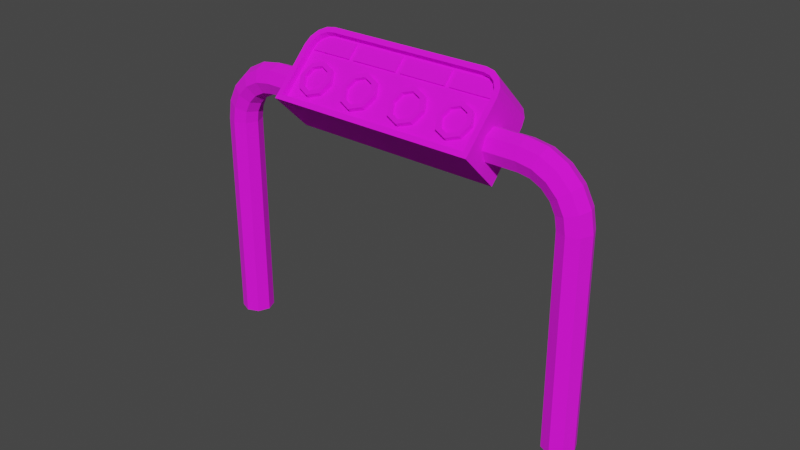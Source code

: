 # Source: lowpolytest.blend  (saved by Blender 3.4.6; exported with 4.5.12 LTS)
import bpy
from mathutils import Matrix  # noqa: F401  (used for matrix-valued properties, if any)

bpy.ops.wm.read_factory_settings(use_empty=True)
scene = bpy.context.scene
scene.name = 'Scene'

# ---- collections
col_collection = bpy.data.collections.new('Collection'); scene.collection.children.link(col_collection)

# ---- images (referenced by path relative to the original .blend; pixels are not part of the script)
import os
ASSET_DIR = os.environ.get("B2B_ASSET_DIR", "")  # directory of the original .blend (textures are referenced by path, not embedded)
HERE = os.path.dirname(os.path.abspath(__file__))  # packed textures are extracted next to this script under _unpacked/

def load_image(name, relpath, width, height, colorspace="sRGB"):
    """Load a texture the original file referenced (path relative to the .blend, or extracted next to this script)."""
    p = next((c for c in (os.path.join(HERE, relpath), os.path.join(ASSET_DIR, relpath)) if relpath and os.path.exists(c)), "")
    if p:
        img = bpy.data.images.load(p, check_existing=True)
        img.name = name
    else:  # same state as the original file: an image datablock whose file is absent (Cycles renders it pink)
        img = bpy.data.images.new(name, width, height)
        img.source = "FILE"
        img.filepath = "//" + (relpath or name)
    img.colorspace_settings.name = colorspace
    return img
img_menutextur_png = load_image('menuTextur.png', 'menuTextur.png', 1024, 1024, 'sRGB')

# ---- materials (node trees are filled in below, after node groups)
mat_buttonmenu = bpy.data.materials.new('ButtonMenu')
mat_buttonmenu.use_transparent_shadow = False

# ---- material node trees
mat_buttonmenu.use_nodes = True; mat_buttonmenu.node_tree.nodes.clear()
_N = mat_buttonmenu.node_tree.nodes; _L = mat_buttonmenu.node_tree.links
n0 = _N.new('ShaderNodeBsdfPrincipled'); n0.name = 'Principled BSDF'; n0.location = (10, 300)
n0.distribution = 'GGX'
n0.subsurface_method = 'RANDOM_WALK_SKIN'
n0.inputs[2].default_value = 1.0
n0.inputs[3].default_value = 1.45
n0.inputs[27].default_value = (0.0, 0.0, 0.0, 1.0)
n0.inputs[28].default_value = 1.0
n1 = _N.new('ShaderNodeOutputMaterial'); n1.name = 'Material Output'; n1.location = (300, 300)
n2 = _N.new('ShaderNodeTexImage'); n2.name = 'Image Texture'; n2.location = (-280, 271)
n2.image = img_menutextur_png
_L.new(n0.outputs[0], n1.inputs[0])
_L.new(n2.outputs[0], n0.inputs[0])
n1.is_active_output = True

# ---- world
world_world = bpy.data.worlds.new('World'); scene.world = world_world
world_world.use_nodes = True; world_world.node_tree.nodes.clear()
_N = world_world.node_tree.nodes; _L = world_world.node_tree.links
n0 = _N.new('ShaderNodeOutputWorld'); n0.name = 'World Output'; n0.location = (300, 300)
n1 = _N.new('ShaderNodeBackground'); n1.name = 'Background'; n1.location = (10, 300)
n1.inputs[0].default_value = (0.05088, 0.05088, 0.05088, 1.0)
_L.new(n1.outputs[0], n0.inputs[0])
n0.is_active_output = True
world_world.color = (0.05088, 0.05088, 0.05088)
world_world.use_sun_shadow = False
world_world.sun_shadow_jitter_overblur = 0.0

# ---- meshes
me_plane = bpy.data.meshes.new('Plane')
me_plane.from_pydata([(-0.9375, -0.2428, -0.2206), (-0.9872, 0.2572, -0.2703), (-0.9375, -0.2428, 0.2297), (-0.9872, 0.2572, 0.2297), (-0.4872, -0.2428, -0.2206), (0.01282, -0.2428, -0.2703), (0.01282, 0.2572, -0.2703), (-0.4872, 0.2572, -0.2703), (0.5128, 0.2572, -0.2703), (0.5128, -0.2428, -0.2703), (0.9631, -0.2428, 0.2297), (1.013, 0.2572, 0.2297), (1.013, 0.2572, -0.2703), (0.9631, -0.2428, -0.2206), (0.01282, 0.2572, 0.4797), (-0.4872, 0.2572, 0.4797), (0.01282, -0.2428, 0.43), (-0.4872, -0.2428, 0.43), (0.5128, -0.2428, 0.43), (0.5128, 0.2572, 0.4797), (-0.9872, 0.2572, 0.2651), (-0.7725, 0.2572, 0.4797), (-0.9708, 0.2572, 0.3472), (-0.9243, 0.2572, 0.4169), (-0.8547, 0.2572, 0.4634), (-0.7676, -0.2428, 0.43), (-0.9375, -0.2428, 0.2602), (-0.8353, -0.2428, 0.4166), (-0.8885, -0.2428, 0.381), (-0.924, -0.2428, 0.3278), (0.9631, -0.2428, 0.2602), (0.7932, -0.2428, 0.43), (0.9497, -0.2428, 0.3278), (0.9141, -0.2428, 0.381), (0.8609, -0.2428, 0.4166), (0.7981, 0.2572, 0.4797), (1.013, 0.2572, 0.2651), (0.8803, 0.2572, 0.4634), (0.9499, 0.2572, 0.4169), (0.9965, 0.2572, 0.3472), (-0.4872, -0.2428, -0.2703), (-0.9872, -0.2428, -0.2703), (-0.9872, -0.2428, 0.2297), (0.01282, -0.2428, -0.2206), (0.5128, -0.2428, -0.2206), (1.013, -0.2428, 0.2297), (1.013, -0.2428, -0.2703), (-0.4872, -0.2428, 0.4797), (0.01282, -0.2428, 0.4797), (0.5128, -0.2428, 0.4797), (-0.9872, -0.2428, 0.2651), (-0.9708, -0.2428, 0.3472), (-0.9243, -0.2428, 0.4169), (-0.8547, -0.2428, 0.4634), (-0.7725, -0.2428, 0.4797), (0.9965, -0.2428, 0.3472), (1.013, -0.2428, 0.2651), (0.9499, -0.2428, 0.4169), (0.8803, -0.2428, 0.4634), (0.7981, -0.2428, 0.4797), (-0.4872, -0.1746, 0.2297), (0.01282, -0.1746, 0.2297), (0.01282, -0.1746, -0.2206), (-0.9375, -0.1746, 0.2297), (-0.4872, -0.1746, -0.2206), (0.5128, -0.1746, 0.2297), (0.5128, -0.1746, -0.2206), (0.9631, -0.1746, 0.2297), (0.5128, -0.1746, 0.43), (0.01282, -0.1746, 0.43), (-0.4872, -0.1746, 0.43), (-0.9375, -0.1746, -0.2206), (0.9631, -0.1746, -0.2206), (-0.9375, -0.1746, 0.2602), (-0.924, -0.1746, 0.3278), (-0.8885, -0.1746, 0.381), (-0.8353, -0.1746, 0.4166), (-0.7676, -0.1746, 0.43), (0.9497, -0.1746, 0.3278), (0.9631, -0.1746, 0.2602), (0.9141, -0.1746, 0.381), (0.8609, -0.1746, 0.4166), (0.7932, -0.1746, 0.43), (-0.597, -0.1746, 0.1199), (-0.8276, -0.1746, 0.1199), (-0.597, -0.1746, -0.1107), (-0.8276, -0.1746, -0.1107), (-0.7123, -0.1746, 0.1677), (-0.5493, -0.1746, 0.00459), (-0.7123, -0.1746, -0.1585), (-0.8754, -0.1746, 0.00459), (-0.7123, -0.1746, 0.00459), (-0.7123, -0.2246, 0.1244), (-0.6276, -0.2246, 0.08928), (-0.5926, -0.2246, 0.00459), (-0.7123, -0.2246, -0.1152), (-0.797, -0.2246, -0.0801), (-0.8321, -0.2246, 0.00459), (-0.797, -0.2246, 0.08928), (-0.6276, -0.2246, -0.0801), (-0.4872, 0.2572, -0.2703), (-0.7123, -0.2246, 0.1677), (-0.597, -0.2246, 0.1199), (-0.5493, -0.2246, 0.00459), (-0.7123, -0.2246, -0.1585), (-0.8276, -0.2246, -0.1107), (-0.8754, -0.2246, 0.00459), (-0.8276, -0.2246, 0.1199), (-0.597, -0.2246, -0.1107), (-0.359, -0.1746, 0.1264), (-0.1154, -0.1746, 0.1264), (-0.1154, -0.1746, -0.1172), (-0.359, -0.1746, -0.1172), (-0.2372, -0.1746, 0.1768), (-0.06498, -0.1746, 0.00459), (-0.4094, -0.1746, 0.00459), (-0.2372, -0.1746, -0.1676), (-0.2372, -0.1746, 0.00459), (-0.2372, -0.1746, 0.1768), (-0.1154, -0.1746, 0.1264), (-0.06498, -0.1746, 0.00459), (-0.1154, -0.1746, -0.1172), (-0.4094, -0.1746, 0.00459), (-0.359, -0.1746, 0.1264), (-0.2372, -0.1746, -0.1676), (-0.359, -0.1746, -0.1172), (-0.2372, -0.2246, 0.1335), (-0.146, -0.2246, 0.09574), (-0.1083, -0.2246, 0.00459), (-0.146, -0.2246, -0.08656), (-0.3661, -0.2246, 0.00459), (-0.3283, -0.2246, 0.09574), (-0.2372, -0.2246, -0.1243), (-0.3283, -0.2246, -0.08656), (0.01282, 0.2572, -0.2703), (-0.2372, -0.2246, 0.1768), (-0.1154, -0.2246, 0.1264), (-0.06498, -0.2246, 0.00459), (-0.1154, -0.2246, -0.1172), (-0.4094, -0.2246, 0.00459), (-0.359, -0.2246, 0.1264), (-0.2372, -0.2246, -0.1676), (-0.359, -0.2246, -0.1172), (0.141, -0.1746, 0.1264), (0.141, -0.1746, -0.1172), (0.3846, -0.1746, 0.1264), (0.3846, -0.1746, -0.1172), (0.09061, -0.1746, 0.00459), (0.435, -0.1746, 0.00459), (0.2628, -0.1746, 0.1768), (0.2628, -0.1746, -0.1676), (0.2628, -0.1746, 0.00459), (0.1339, -0.2246, 0.00459), (0.1717, -0.2246, -0.08656), (0.3917, -0.2246, 0.00459), (0.354, -0.2246, -0.08656), (0.2628, -0.2246, 0.1335), (0.1717, -0.2246, 0.09574), (0.2628, -0.2246, -0.1243), (0.354, -0.2246, 0.09574), (-0.9872, 0.2572, 0.2297), (0.09061, -0.2246, 0.00459), (0.141, -0.2246, -0.1172), (0.435, -0.2246, 0.00459), (0.3846, -0.2246, -0.1172), (0.2628, -0.2246, 0.1768), (0.141, -0.2246, 0.1264), (0.2628, -0.2246, -0.1676), (0.3846, -0.2246, 0.1264), (0.6227, -0.1746, 0.1199), (0.6227, -0.1746, -0.1107), (0.8533, -0.1746, 0.1199), (0.8533, -0.1746, -0.1107), (0.5749, -0.1746, 0.00459), (0.738, -0.1746, 0.1677), (0.901, -0.1746, 0.00459), (0.738, -0.1746, -0.1585), (0.738, -0.1746, 0.00459), (0.6182, -0.2246, 0.00459), (0.6533, -0.2246, -0.0801), (0.738, -0.2246, 0.1244), (0.6533, -0.2246, 0.08928), (0.8577, -0.2246, 0.00459), (0.8227, -0.2246, -0.0801), (0.738, -0.2246, -0.1152), (0.8227, -0.2246, 0.08928), (-0.9872, 0.2572, -0.2703), (0.5749, -0.2246, 0.00459), (0.6227, -0.2246, -0.1107), (0.738, -0.2246, 0.1677), (0.6227, -0.2246, 0.1199), (0.901, -0.2246, 0.00459), (0.8533, -0.2246, -0.1107), (0.738, -0.2246, -0.1585), (0.8533, -0.2246, 0.1199), (-0.7123, -0.1846, 0.00459), (-0.8321, -0.1846, 0.00459), (-0.5926, -0.1846, 0.00459), (-0.7123, -0.1846, -0.1152), (-0.7123, -0.1846, 0.1244), (-0.6276, -0.1846, 0.08928), (-0.797, -0.1846, -0.0801), (-0.797, -0.1846, 0.08928), (-0.6276, -0.1846, -0.0801), (-0.2372, -0.1846, 0.00459), (-0.2372, -0.1846, 0.1335), (-0.2372, -0.1846, -0.1243), (-0.3661, -0.1846, 0.00459), (-0.1083, -0.1846, 0.00459), (-0.146, -0.1846, 0.09574), (-0.146, -0.1846, -0.08656), (-0.3283, -0.1846, 0.09574), (-0.3283, -0.1846, -0.08656), (0.2628, -0.1846, 0.00459), (0.3917, -0.1846, 0.00459), (0.1339, -0.1846, 0.00459), (0.2628, -0.1846, 0.1335), (0.2628, -0.1846, -0.1243), (0.1717, -0.1846, -0.08656), (0.354, -0.1846, -0.08656), (0.1717, -0.1846, 0.09574), (0.354, -0.1846, 0.09574), (0.738, -0.1846, 0.00459), (0.8577, -0.1846, 0.00459), (0.6182, -0.1846, 0.00459), (0.738, -0.1846, 0.1244), (0.738, -0.1846, -0.1152), (0.6533, -0.1846, -0.0801), (0.6533, -0.1846, 0.08928), (0.8227, -0.1846, -0.0801), (0.8227, -0.1846, 0.08928), (0.5128, 0.2572, -0.2703), (1.013, 0.2572, 0.2297), (1.013, 0.2572, -0.2703), (0.01282, 0.2572, 0.4797), (-0.4872, 0.2572, 0.4797), (0.5128, 0.2572, 0.4797), (-0.9708, 0.2572, 0.3472), (-0.9872, 0.2572, 0.2651), (-0.9243, 0.2572, 0.4169), (-0.8547, 0.2572, 0.4634), (-0.7725, 0.2572, 0.4797), (1.013, 0.2572, 0.2651), (0.9965, 0.2572, 0.3472), (0.9499, 0.2572, 0.4169), (0.8803, 0.2572, 0.4634), (0.7981, 0.2572, 0.4797), (0.03975, -0.1746, 0.2567), (0.4859, -0.1746, 0.2567), (0.4859, -0.1746, 0.4031), (0.03975, -0.1746, 0.4031), (-0.9106, -0.1746, 0.2567), (-0.5141, -0.1746, 0.2567), (-0.5141, -0.1746, 0.4031), (-0.765, -0.1746, 0.4031), (-0.8248, -0.1746, 0.3912), (-0.8691, -0.1746, 0.3616), (-0.8987, -0.1746, 0.3173), (-0.9106, -0.1746, 0.2575), (0.5398, -0.1746, 0.2567), (0.9362, -0.1746, 0.2567), (0.9362, -0.1746, 0.2575), (0.9243, -0.1746, 0.3173), (0.8947, -0.1746, 0.3616), (0.8504, -0.1746, 0.3912), (0.7906, -0.1746, 0.4031), (0.5398, -0.1746, 0.4031), (-0.4602, -0.1746, 0.2567), (-0.01412, -0.1746, 0.2567), (-0.01412, -0.1746, 0.4031), (-0.4602, -0.1746, 0.4031), (0.4859, -0.1746, 0.2567), (0.03975, -0.1746, 0.2567), (0.03975, -0.1746, 0.4031), (0.4859, -0.1746, 0.4031), (-0.9106, -0.1746, 0.2567), (-0.5141, -0.1746, 0.2567), (-0.9106, -0.1746, 0.2575), (-0.5141, -0.1746, 0.4031), (-0.765, -0.1746, 0.4031), (-0.8248, -0.1746, 0.3912), (-0.8691, -0.1746, 0.3616), (-0.8987, -0.1746, 0.3173), (0.9362, -0.1746, 0.2567), (0.5398, -0.1746, 0.2567), (0.5398, -0.1746, 0.4031), (0.9362, -0.1746, 0.2575), (0.9243, -0.1746, 0.3173), (0.8947, -0.1746, 0.3616), (0.8504, -0.1746, 0.3912), (0.7906, -0.1746, 0.4031), (-0.4602, -0.1746, 0.2567), (-0.01412, -0.1746, 0.2567), (-0.4602, -0.1746, 0.4031), (-0.01412, -0.1746, 0.4031), (0.4859, -0.1946, 0.2567), (0.03975, -0.1946, 0.2567), (0.03975, -0.1946, 0.4031), (0.4859, -0.1946, 0.4031), (-0.9106, -0.1946, 0.2567), (-0.5141, -0.1946, 0.2567), (-0.9106, -0.1946, 0.2575), (-0.5141, -0.1946, 0.4031), (-0.765, -0.1946, 0.4031), (-0.8248, -0.1946, 0.3912), (-0.8691, -0.1946, 0.3616), (-0.8987, -0.1946, 0.3173), (0.9362, -0.1946, 0.2567), (0.5398, -0.1946, 0.2567), (0.5398, -0.1946, 0.4031), (0.9362, -0.1946, 0.2575), (0.9243, -0.1946, 0.3173), (0.8947, -0.1946, 0.3616), (0.8504, -0.1946, 0.3912), (0.7906, -0.1946, 0.4031), (-0.4602, -0.1946, 0.2567), (-0.01412, -0.1946, 0.2567), (-0.4602, -0.1946, 0.4031), (-0.01412, -0.1946, 0.4031), (-0.9872, 0.2572, 0.2297), (-0.9872, -0.2428, 0.2297), (-0.9872, 0.2572, -0.2703), (-0.9872, -0.2428, -0.2703), (-0.9872, 0.1139, 0.08643), (-0.9872, -0.09951, 0.08643), (-0.9872, 0.1139, -0.127), (-0.9872, -0.09951, -0.127), (-0.9872, 0.007181, 0.1306), (-0.9872, 0.1581, -0.02026), (-0.9872, -0.1437, -0.02026), (-0.9872, 0.007181, -0.1711), (-0.9872, 0.007181, -0.02026), (-0.9872, 0.007181, 0.1306), (-0.9872, -0.09951, 0.08643), (-0.9872, 0.1581, -0.02026), (-0.9872, 0.1139, 0.08643), (-0.9872, -0.1437, -0.02026), (-0.9872, 0.007181, -0.1711), (-0.9872, -0.09951, -0.127), (-0.9872, 0.1139, -0.127), (-1.287, 0.007181, 0.1306), (-1.287, -0.09951, 0.08643), (-1.287, 0.1581, -0.02026), (-1.287, 0.1139, 0.08643), (-1.287, -0.1437, -0.02026), (-1.287, 0.007181, -0.1711), (-1.287, -0.09951, -0.127), (-1.287, 0.1139, -0.127), (-1.628, 0.08711, 0.0507), (-1.467, 0.02805, 0.1098), (-1.48, -0.07712, 0.06404), (-1.401, 0.1716, -0.03374), (-1.434, 0.1311, 0.06926), (-1.467, -0.1228, -0.04113), (-1.401, 0.02066, -0.1846), (-1.434, -0.08234, -0.1441), (-1.387, 0.1258, -0.1389), (-1.756, 0.1786, -0.04077), (-1.654, -0.01362, 0.0005383), (-1.503, 0.2092, -0.07137), (-1.565, 0.1794, 0.02092), (-1.628, -0.06378, -0.1002), (-1.503, 0.05829, -0.2223), (-1.565, -0.03399, -0.1925), (-1.477, 0.159, -0.1721), (-1.838, 0.2935, -0.1557), (-1.792, 0.08477, -0.09785), (-1.583, 0.2673, -0.1295), (-1.67, 0.2542, -0.05387), (-1.756, 0.02769, -0.1917), (-1.583, 0.1164, -0.2803), (-1.67, 0.04079, -0.2673), (-1.548, 0.2102, -0.2233), (-1.865, 0.4206, -0.2828), (-1.88, 0.2084, -0.2215), (-1.635, 0.3401, -0.2023), (-1.736, 0.3481, -0.1478), (-1.838, 0.1426, -0.3066), (-1.635, 0.1892, -0.3532), (-1.736, 0.1347, -0.3612), (-1.593, 0.2744, -0.2874), (-1.865, 1.835, -1.697), (-1.909, 0.3452, -0.3583), (-1.652, 0.4206, -0.2828), (-1.758, 0.4519, -0.2516), (-1.865, 0.2698, -0.4337), (-1.652, 0.2698, -0.4337), (-1.758, 0.2385, -0.465), (-1.607, 0.3452, -0.3583), (1.013, 0.1139, 0.08643), (-1.909, 1.759, -1.772), (-1.652, 1.835, -1.697), (-1.758, 1.866, -1.666), (-1.865, 1.684, -1.848), (-1.652, 1.684, -1.848), (-1.758, 1.653, -1.879), (-1.607, 1.759, -1.772), (-1.758, 1.759, -1.772), (1.013, 0.1139, -0.127), (1.013, -0.09951, 0.08643), (1.013, -0.09951, -0.127), (1.013, 0.007181, 0.1306), (1.013, 0.1581, -0.02026), (1.013, -0.1437, -0.02026), (1.013, 0.007181, -0.1711), (1.013, 0.007181, -0.02026), (1.013, 0.007181, 0.1306), (1.013, 0.1139, 0.08643), (1.013, 0.1581, -0.02026), (1.013, 0.1139, -0.127), (1.013, -0.1437, -0.02026), (1.013, -0.09951, -0.127), (1.013, 0.007181, -0.1711), (1.013, -0.09951, 0.08643), (1.313, 0.007181, 0.1306), (1.313, 0.1139, 0.08643), (1.313, 0.1581, -0.02026), (1.313, 0.1139, -0.127), (1.313, -0.1437, -0.02026), (1.313, -0.09951, -0.127), (1.313, 0.007181, -0.1711), (1.313, -0.09951, 0.08643), (1.652, 0.08522, 0.05259), (1.491, 0.02718, 0.1106), (1.458, 0.1302, 0.07013), (1.425, 0.1707, -0.03287), (1.412, 0.125, -0.138), (1.491, -0.1237, -0.04026), (1.458, -0.08321, -0.1433), (1.425, 0.01979, -0.1838), (1.505, -0.07799, 0.06491), (1.78, 0.1756, -0.0378), (1.59, 0.1775, 0.02281), (1.527, 0.2073, -0.06948), (1.501, 0.1571, -0.1702), (1.652, -0.06567, -0.0983), (1.59, -0.03589, -0.1906), (1.527, 0.0564, -0.2204), (1.678, -0.01551, 0.002429), (1.862, 0.2895, -0.1517), (1.694, 0.2512, -0.0509), (1.608, 0.2643, -0.1265), (1.572, 0.2072, -0.2203), (1.78, 0.02473, -0.1887), (1.694, 0.03782, -0.2643), (1.608, 0.1134, -0.2774), (1.816, 0.0818, -0.09488), (1.891, 0.4158, -0.278), (1.761, 0.3441, -0.1438), (1.659, 0.3361, -0.1983), (1.617, 0.2704, -0.2834), (1.862, 0.1386, -0.3026), (1.761, 0.1307, -0.3572), (1.659, 0.1853, -0.3492), (1.904, 0.2044, -0.2175), (1.891, 1.83, -1.692), (1.784, 0.447, -0.2467), (1.677, 0.4158, -0.278), (1.633, 0.3403, -0.3534), (1.891, 0.2649, -0.4289), (1.784, 0.2336, -0.4601), (1.677, 0.2649, -0.4289), (1.935, 0.3403, -0.3534), (1.784, 1.861, -1.661), (1.677, 1.83, -1.692), (1.633, 1.755, -1.768), (1.891, 1.679, -1.843), (1.784, 1.648, -1.874), (1.677, 1.679, -1.843), (1.935, 1.755, -1.768), (1.784, 1.755, -1.768)], [], [(25, 27, 76, 77), (3, 1, 321, 319), (7, 40, 41, 1), (40, 7, 6, 5), (31, 18, 68, 82), (43, 44, 66, 62), (27, 28, 75, 76), (17, 25, 77, 70), (5, 6, 8, 9), (4, 43, 62, 64), (46, 12, 11, 45), (47, 15, 21, 54), (9, 8, 12, 46), (47, 48, 14, 15), (14, 48, 49, 19), (28, 29, 74, 75), (19, 49, 59, 35), (23, 24, 240, 239), (45, 11, 36, 56), (26, 2, 63, 73), (20, 50, 51, 22), (22, 51, 52, 23), (23, 52, 53, 24), (24, 53, 54, 21), (56, 36, 39, 55), (55, 39, 38, 57), (57, 38, 37, 58), (58, 37, 35, 59), (3, 42, 50, 20), (4, 0, 41, 40), (0, 2, 42, 41), (43, 4, 40, 5), (44, 43, 5, 9), (10, 13, 46, 45), (13, 44, 9, 46), (17, 16, 48, 47), (16, 18, 49, 48), (26, 29, 51, 50), (29, 28, 52, 51), (28, 27, 53, 52), (27, 25, 54, 53), (32, 30, 56, 55), (33, 32, 55, 57), (34, 33, 57, 58), (31, 34, 58, 59), (2, 26, 50, 42), (25, 17, 47, 54), (18, 31, 59, 49), (30, 10, 45, 56), (255, 256, 281, 280), (64, 62, 61, 60), (61, 62, 66, 65), (64, 60, 63, 71), (65, 66, 72, 67), (268, 269, 294, 292), (261, 262, 287, 286), (254, 255, 280, 279), (13, 10, 67, 72), (10, 30, 79, 67), (30, 32, 78, 79), (44, 13, 72, 66), (32, 33, 80, 78), (16, 17, 70, 69), (33, 34, 81, 80), (18, 16, 69, 68), (0, 4, 64, 71), (34, 31, 82, 81), (29, 26, 73, 74), (2, 0, 71, 63), (91, 90, 84, 87), (89, 86, 90, 91), (85, 89, 91, 88), (88, 91, 87, 83), (132, 129, 210, 206), (178, 179, 227, 224), (131, 130, 207, 211), (153, 158, 217, 218), (83, 87, 101, 102), (90, 86, 105, 106), (85, 88, 103, 108), (84, 90, 106, 107), (88, 83, 102, 103), (89, 85, 108, 104), (87, 84, 107, 101), (86, 89, 104, 105), (92, 93, 102, 101), (93, 94, 103, 102), (95, 96, 105, 104), (97, 98, 107, 106), (98, 92, 101, 107), (94, 99, 108, 103), (99, 95, 104, 108), (96, 97, 106, 105), (117, 113, 110, 114), (115, 109, 113, 117), (112, 115, 117, 116), (116, 117, 114, 111), (121, 120, 137, 138), (124, 121, 138, 141), (120, 119, 136, 137), (125, 124, 141, 142), (115, 112, 125, 122), (113, 109, 123, 118), (109, 115, 122, 123), (110, 113, 118, 119), (112, 116, 124, 125), (114, 110, 119, 120), (116, 111, 121, 124), (111, 114, 120, 121), (129, 128, 208, 210), (159, 156, 216, 221), (127, 126, 205, 209), (154, 159, 221, 214), (122, 125, 142, 139), (118, 123, 140, 135), (123, 122, 139, 140), (119, 118, 135, 136), (126, 127, 136, 135), (128, 129, 138, 137), (130, 131, 140, 139), (129, 132, 141, 138), (131, 126, 135, 140), (127, 128, 137, 136), (133, 130, 139, 142), (132, 133, 142, 141), (151, 148, 146, 150), (149, 145, 148, 151), (143, 149, 151, 147), (147, 151, 150, 144), (157, 152, 215, 220), (158, 155, 219, 217), (97, 96, 201, 196), (156, 157, 220, 216), (149, 143, 166, 165), (147, 144, 162, 161), (144, 150, 167, 162), (148, 145, 168, 163), (150, 146, 164, 167), (146, 148, 163, 164), (145, 149, 165, 168), (143, 147, 161, 166), (153, 152, 161, 162), (154, 155, 164, 163), (157, 156, 165, 166), (155, 158, 167, 164), (152, 157, 166, 161), (159, 154, 163, 168), (156, 159, 168, 165), (158, 153, 162, 167), (177, 175, 172, 176), (174, 171, 175, 177), (169, 174, 177, 173), (173, 177, 176, 170), (179, 184, 226, 227), (95, 99, 203, 198), (155, 154, 214, 219), (182, 185, 230, 223), (173, 170, 188, 187), (170, 176, 193, 188), (171, 174, 189, 194), (176, 172, 192, 193), (174, 169, 190, 189), (175, 171, 194, 191), (169, 173, 187, 190), (172, 175, 191, 192), (179, 178, 187, 188), (181, 180, 189, 190), (182, 183, 192, 191), (183, 184, 193, 192), (178, 181, 190, 187), (180, 185, 194, 189), (185, 182, 191, 194), (184, 179, 188, 193), (195, 199, 202, 196), (198, 195, 196, 201), (203, 197, 195, 198), (197, 200, 199, 195), (204, 208, 209, 205), (207, 204, 205, 211), (212, 206, 204, 207), (206, 210, 208, 204), (213, 217, 219, 214), (216, 213, 214, 221), (220, 215, 213, 216), (215, 218, 217, 213), (222, 226, 229, 223), (225, 222, 223, 230), (228, 224, 222, 225), (224, 227, 226, 222), (93, 92, 199, 200), (180, 181, 228, 225), (126, 131, 211, 205), (94, 93, 200, 197), (183, 182, 223, 229), (128, 127, 209, 208), (96, 95, 198, 201), (184, 183, 229, 226), (130, 133, 212, 207), (98, 97, 196, 202), (181, 178, 224, 228), (133, 132, 206, 212), (92, 98, 202, 199), (185, 180, 225, 230), (152, 153, 218, 215), (99, 94, 197, 203), (235, 234, 236, 246, 245, 244, 243, 242, 232, 233, 231, 134, 100, 186, 160, 238, 237, 239, 240, 241), (20, 22, 237, 238), (39, 36, 242, 243), (19, 35, 246, 236), (35, 37, 245, 246), (24, 21, 241, 240), (1, 3, 160, 186), (38, 39, 243, 244), (36, 11, 232, 242), (14, 19, 236, 234), (6, 7, 100, 134), (3, 20, 238, 160), (12, 8, 231, 233), (22, 23, 239, 237), (8, 6, 134, 231), (15, 14, 234, 235), (37, 38, 244, 245), (11, 12, 233, 232), (7, 1, 186, 100), (21, 15, 235, 241), (61, 65, 248, 247), (65, 68, 249, 248), (68, 69, 250, 249), (69, 61, 247, 250), (63, 60, 252, 251), (60, 70, 253, 252), (70, 77, 254, 253), (77, 76, 255, 254), (76, 75, 256, 255), (75, 74, 257, 256), (74, 73, 258, 257), (73, 63, 251, 258), (65, 67, 260, 259), (67, 79, 261, 260), (79, 78, 262, 261), (78, 80, 263, 262), (80, 81, 264, 263), (81, 82, 265, 264), (82, 68, 266, 265), (68, 65, 259, 266), (60, 61, 268, 267), (61, 69, 269, 268), (69, 70, 270, 269), (70, 60, 267, 270), (287, 288, 312, 311), (273, 272, 296, 297), (294, 293, 317, 318), (279, 280, 304, 303), (262, 263, 288, 287), (269, 270, 293, 294), (256, 257, 282, 281), (263, 264, 289, 288), (247, 248, 271, 272), (257, 258, 277, 282), (264, 265, 290, 289), (251, 252, 276, 275), (250, 247, 272, 273), (265, 266, 285, 290), (258, 251, 275, 277), (259, 260, 283, 284), (248, 249, 274, 271), (252, 253, 278, 276), (266, 259, 284, 285), (267, 268, 292, 291), (249, 250, 273, 274), (253, 254, 279, 278), (260, 261, 286, 283), (270, 267, 291, 293), (296, 295, 298, 297), (299, 300, 302, 303, 304, 305, 306, 301), (308, 307, 310, 311, 312, 313, 314, 309), (315, 316, 318, 317), (280, 281, 305, 304), (271, 274, 298, 295), (288, 289, 313, 312), (281, 282, 306, 305), (274, 273, 297, 298), (289, 290, 314, 313), (282, 277, 301, 306), (275, 276, 300, 299), (290, 285, 309, 314), (284, 283, 307, 308), (277, 275, 299, 301), (291, 292, 316, 315), (285, 284, 308, 309), (276, 278, 302, 300), (293, 291, 315, 317), (283, 286, 310, 307), (278, 279, 303, 302), (292, 294, 318, 316), (272, 271, 295, 296), (286, 287, 311, 310), (321, 322, 320, 319), (42, 3, 319, 320), (1, 41, 322, 321), (41, 42, 320, 322), (331, 327, 324, 329), (328, 323, 327, 331), (325, 328, 331, 330), (330, 331, 329, 326), (333, 332, 340, 341), (336, 333, 341, 344), (332, 335, 343, 340), (338, 336, 344, 346), (324, 327, 332, 333), (325, 330, 337, 339), (328, 325, 339, 334), (330, 326, 338, 337), (323, 328, 334, 335), (326, 329, 336, 338), (327, 323, 335, 332), (329, 324, 333, 336), (347, 345, 354, 356), (341, 340, 349, 350), (344, 341, 350, 353), (340, 343, 352, 349), (339, 337, 345, 347), (334, 339, 347, 342), (337, 338, 346, 345), (335, 334, 342, 343), (350, 349, 348, 358), (353, 350, 358, 361), (349, 352, 360, 348), (355, 353, 361, 363), (342, 347, 356, 351), (345, 346, 355, 354), (343, 342, 351, 352), (346, 344, 353, 355), (363, 361, 369, 371), (360, 359, 367, 368), (362, 363, 371, 370), (359, 364, 372, 367), (356, 354, 362, 364), (351, 356, 364, 359), (354, 355, 363, 362), (352, 351, 359, 360), (370, 371, 379, 378), (367, 372, 380, 375), (372, 370, 378, 380), (366, 357, 365, 374), (348, 360, 368, 357), (361, 358, 366, 369), (358, 348, 357, 366), (364, 362, 370, 372), (374, 365, 373, 382), (377, 374, 382, 385), (365, 376, 384, 373), (379, 377, 385, 387), (368, 367, 375, 376), (371, 369, 377, 379), (357, 368, 376, 365), (369, 366, 374, 377), (385, 382, 390, 393), (373, 384, 392, 381), (387, 385, 393, 395), (384, 383, 391, 392), (380, 378, 386, 388), (375, 380, 388, 383), (378, 379, 387, 386), (376, 375, 383, 384), (397, 393, 390, 381), (391, 397, 381, 392), (396, 394, 397, 391), (394, 395, 393, 397), (382, 373, 381, 390), (388, 386, 394, 396), (383, 388, 396, 391), (386, 387, 395, 394), (405, 401, 389, 402), (403, 399, 401, 405), (400, 403, 405, 404), (404, 405, 402, 398), (410, 411, 419, 418), (406, 413, 421, 414), (413, 410, 418, 421), (409, 408, 416, 417), (403, 400, 411, 410), (389, 401, 406, 407), (400, 404, 412, 411), (402, 389, 407, 408), (404, 398, 409, 412), (398, 402, 408, 409), (399, 403, 410, 413), (401, 399, 413, 406), (414, 421, 430, 423), (421, 418, 427, 430), (417, 416, 425, 426), (420, 417, 426, 429), (407, 406, 414, 415), (411, 412, 420, 419), (408, 407, 415, 416), (412, 409, 417, 420), (426, 425, 433, 434), (429, 426, 434, 437), (425, 424, 432, 433), (428, 429, 437, 436), (418, 419, 428, 427), (415, 414, 423, 424), (419, 420, 429, 428), (416, 415, 424, 425), (436, 437, 445, 444), (432, 422, 431, 440), (435, 436, 444, 443), (422, 438, 446, 431), (430, 427, 435, 438), (423, 430, 438, 422), (427, 428, 436, 435), (424, 423, 422, 432), (440, 431, 439, 448), (443, 444, 452, 451), (431, 446, 454, 439), (446, 443, 451, 454), (433, 432, 440, 441), (437, 434, 442, 445), (434, 433, 441, 442), (438, 435, 443, 446), (454, 451, 459, 462), (450, 449, 457, 458), (453, 450, 458, 461), (449, 448, 456, 457), (444, 445, 453, 452), (441, 440, 448, 449), (445, 442, 450, 453), (442, 441, 449, 450), (461, 458, 465, 468), (457, 456, 463, 464), (460, 461, 468, 467), (456, 447, 455, 463), (439, 454, 462, 447), (451, 452, 460, 459), (448, 439, 447, 456), (452, 453, 461, 460), (470, 464, 463, 455), (466, 470, 455, 469), (467, 468, 470, 466), (468, 465, 464, 470), (458, 457, 464, 465), (462, 459, 466, 469), (447, 462, 469, 455), (459, 460, 467, 466)])
_uv = me_plane.uv_layers.new(name='UVMap')
_uv.uv.foreach_set('vector', [0.4733, 0.7134, 0.4697, 0.7317, 0.4682, 0.7257, 0.4717, 0.7078, 0.4168, 0.7299, 0.2977, 0.7345, 0.2977, 0.7345, 0.4168, 0.7299, 0.2975, 0.6164, 0.2794, 0.6429, 0.2797, 0.7812, 0.2977, 0.7345, 0.2794, 0.6429, 0.2975, 0.6164, 0.2972, 0.4978, 0.279, 0.5041, 0.4734, 0.2913, 0.4734, 0.3675, 0.4718, 0.3696, 0.4718, 0.2951, 0.2932, 0.504, 0.2929, 0.3649, 0.2954, 0.3671, 0.2957, 0.503, 0.4697, 0.7317, 0.4601, 0.7464, 0.4588, 0.7401, 0.4682, 0.7257, 0.4733, 0.6379, 0.4733, 0.7134, 0.4717, 0.7078, 0.4718, 0.634, 0.279, 0.5041, 0.2972, 0.4978, 0.297, 0.3789, 0.2787, 0.3647, 0.2935, 0.6425, 0.2932, 0.504, 0.2957, 0.503, 0.296, 0.6384, 0.2784, 0.2248, 0.2967, 0.2596, 0.4165, 0.2632, 0.4188, 0.2297, 0.4867, 0.6376, 0.4748, 0.6125, 0.4747, 0.6782, 0.4866, 0.7142, 0.2787, 0.3647, 0.297, 0.3789, 0.2967, 0.2596, 0.2784, 0.2248, 0.4867, 0.6376, 0.4867, 0.5029, 0.4748, 0.497, 0.4748, 0.6125, 0.4748, 0.497, 0.4867, 0.5029, 0.4868, 0.3677, 0.4748, 0.3811, 0.4601, 0.7464, 0.4457, 0.7566, 0.4448, 0.75, 0.4588, 0.7401, 0.4748, 0.3811, 0.4868, 0.3677, 0.4868, 0.2904, 0.4748, 0.3149, 0.4602, 0.7137, 0.471, 0.6973, 0.471, 0.6973, 0.4602, 0.7137, 0.4188, 0.2297, 0.4165, 0.2632, 0.4248, 0.2634, 0.4285, 0.23, 0.4273, 0.761, 0.419, 0.7614, 0.4187, 0.7547, 0.4268, 0.7544, 0.425, 0.7296, 0.4287, 0.7744, 0.451, 0.769, 0.4441, 0.7251, 0.4441, 0.7251, 0.451, 0.769, 0.4698, 0.7556, 0.4602, 0.7137, 0.4602, 0.7137, 0.4698, 0.7556, 0.4823, 0.7364, 0.471, 0.6973, 0.471, 0.6973, 0.4823, 0.7364, 0.4866, 0.7142, 0.4747, 0.6782, 0.4285, 0.23, 0.4248, 0.2634, 0.4441, 0.2678, 0.4509, 0.2353, 0.4509, 0.2353, 0.4441, 0.2678, 0.4603, 0.2791, 0.4699, 0.2486, 0.4699, 0.2486, 0.4603, 0.2791, 0.4711, 0.2957, 0.4824, 0.2679, 0.4824, 0.2679, 0.4711, 0.2957, 0.4748, 0.3149, 0.4868, 0.2904, 0.4168, 0.7299, 0.419, 0.7749, 0.4287, 0.7744, 0.425, 0.7296, 0.2935, 0.6425, 0.2938, 0.7669, 0.2797, 0.7812, 0.2794, 0.6429, 0.3993, 0.5697, 0.3993, 0.6003, 0.3945, 0.6003, 0.3945, 0.5663, 0.2932, 0.504, 0.2935, 0.6425, 0.2794, 0.6429, 0.279, 0.5041, 0.2929, 0.3649, 0.2932, 0.504, 0.279, 0.5041, 0.2787, 0.3647, 0.4188, 0.2433, 0.2926, 0.2392, 0.2784, 0.2248, 0.4188, 0.2297, 0.2926, 0.2392, 0.2929, 0.3649, 0.2787, 0.3647, 0.2784, 0.2248, 0.4733, 0.6379, 0.4734, 0.503, 0.4867, 0.5029, 0.4867, 0.6376, 0.4734, 0.503, 0.4734, 0.3675, 0.4868, 0.3677, 0.4867, 0.5029, 0.3993, 0.6024, 0.4006, 0.607, 0.3961, 0.6083, 0.3945, 0.6027, 0.4457, 0.7566, 0.4601, 0.7464, 0.4698, 0.7556, 0.451, 0.769, 0.4601, 0.7464, 0.4697, 0.7317, 0.4823, 0.7364, 0.4698, 0.7556, 0.4697, 0.7317, 0.4733, 0.7134, 0.4866, 0.7142, 0.4823, 0.7364, 0.4456, 0.2479, 0.4271, 0.2436, 0.4285, 0.23, 0.4509, 0.2353, 0.4601, 0.258, 0.4456, 0.2479, 0.4509, 0.2353, 0.4699, 0.2486, 0.4698, 0.2728, 0.4601, 0.258, 0.4699, 0.2486, 0.4824, 0.2679, 0.4734, 0.2913, 0.4698, 0.2728, 0.4824, 0.2679, 0.4868, 0.2904, 0.3993, 0.6003, 0.3993, 0.6024, 0.3945, 0.6027, 0.3945, 0.6003, 0.4733, 0.7134, 0.4733, 0.6379, 0.4867, 0.6376, 0.4866, 0.7142, 0.4734, 0.3675, 0.4734, 0.2913, 0.4868, 0.2904, 0.4868, 0.3677, 0.4271, 0.2436, 0.4188, 0.2433, 0.4188, 0.2297, 0.4285, 0.23, 0.4615, 0.7232, 0.4537, 0.7352, 0.4537, 0.7352, 0.4615, 0.7232, 0.5112, 0.7868, 0.5108, 0.6078, 0.6732, 0.6069, 0.6733, 0.7828, 0.6732, 0.6069, 0.5108, 0.6078, 0.5104, 0.4281, 0.6731, 0.4304, 0.5112, 0.7868, 0.6733, 0.7828, 0.6734, 0.9406, 0.5116, 0.9475, 0.6731, 0.4304, 0.5104, 0.4281, 0.5101, 0.2657, 0.6731, 0.2709, 0.4258, 0.5095, 0.4647, 0.5092, 0.4647, 0.5092, 0.4258, 0.5095, 0.4259, 0.2557, 0.4419, 0.2594, 0.4419, 0.2594, 0.4259, 0.2557, 0.4647, 0.7074, 0.4615, 0.7232, 0.4615, 0.7232, 0.4647, 0.7074, 0.2926, 0.2392, 0.4188, 0.2433, 0.4184, 0.2482, 0.2952, 0.2443, 0.4188, 0.2433, 0.4271, 0.2436, 0.4266, 0.2485, 0.4184, 0.2482, 0.4271, 0.2436, 0.4456, 0.2479, 0.4447, 0.2527, 0.4266, 0.2485, 0.2929, 0.3649, 0.2926, 0.2392, 0.2952, 0.2443, 0.2954, 0.3671, 0.4456, 0.2479, 0.4601, 0.258, 0.4589, 0.2626, 0.4447, 0.2527, 0.4734, 0.503, 0.4733, 0.6379, 0.4718, 0.634, 0.4718, 0.5021, 0.4601, 0.258, 0.4698, 0.2728, 0.4683, 0.277, 0.4589, 0.2626, 0.4734, 0.3675, 0.4734, 0.503, 0.4718, 0.5021, 0.4718, 0.3696, 0.2938, 0.7669, 0.2935, 0.6425, 0.296, 0.6384, 0.2963, 0.7599, 0.4698, 0.2728, 0.4734, 0.2913, 0.4718, 0.2951, 0.4683, 0.277, 0.4457, 0.7566, 0.4273, 0.761, 0.4268, 0.7544, 0.4448, 0.75, 0.419, 0.7614, 0.2938, 0.7669, 0.2963, 0.7599, 0.4187, 0.7547, 0.3579, 0.6971, 0.358, 0.7407, 0.3892, 0.7268, 0.402, 0.6956, 0.3133, 0.6986, 0.3265, 0.7292, 0.358, 0.7407, 0.3579, 0.6971, 0.3264, 0.6672, 0.3133, 0.6986, 0.3579, 0.6971, 0.3579, 0.6535, 0.3579, 0.6535, 0.3579, 0.6971, 0.402, 0.6956, 0.3891, 0.6654, 0.3211, 0.5722, 0.3316, 0.5471, 0.3326, 0.5459, 0.3222, 0.5707, 0.3567, 0.3375, 0.3331, 0.3274, 0.334, 0.3292, 0.3573, 0.3391, 0.3822, 0.596, 0.3571, 0.6068, 0.3577, 0.6049, 0.3825, 0.5943, 0.3315, 0.4599, 0.3208, 0.4348, 0.322, 0.4351, 0.3324, 0.4599, 0.3891, 0.6654, 0.402, 0.6956, 0.402, 0.6995, 0.3889, 0.6688, 0.358, 0.7407, 0.3265, 0.7292, 0.3252, 0.7337, 0.3572, 0.7454, 0.3264, 0.6672, 0.3579, 0.6535, 0.3571, 0.6567, 0.3251, 0.6707, 0.3892, 0.7268, 0.358, 0.7407, 0.3572, 0.7454, 0.389, 0.7312, 0.3579, 0.6535, 0.3891, 0.6654, 0.3889, 0.6688, 0.3571, 0.6567, 0.3133, 0.6986, 0.3264, 0.6672, 0.3251, 0.6707, 0.3118, 0.7027, 0.402, 0.6956, 0.3892, 0.7268, 0.389, 0.7312, 0.402, 0.6995, 0.3265, 0.7292, 0.3133, 0.6986, 0.3118, 0.7027, 0.3252, 0.7337, 0.3902, 0.7, 0.3805, 0.6773, 0.3889, 0.6688, 0.402, 0.6995, 0.3805, 0.6773, 0.3571, 0.6685, 0.3571, 0.6567, 0.3889, 0.6688, 0.3239, 0.7022, 0.3337, 0.725, 0.3252, 0.7337, 0.3118, 0.7027, 0.3572, 0.7336, 0.3806, 0.7232, 0.389, 0.7312, 0.3572, 0.7454, 0.3806, 0.7232, 0.3902, 0.7, 0.402, 0.6995, 0.389, 0.7312, 0.3571, 0.6685, 0.3336, 0.6788, 0.3251, 0.6707, 0.3571, 0.6567, 0.3336, 0.6788, 0.3239, 0.7022, 0.3118, 0.7027, 0.3251, 0.6707, 0.3337, 0.725, 0.3572, 0.7336, 0.3572, 0.7454, 0.3252, 0.7337, 0.3578, 0.5698, 0.4044, 0.5691, 0.3908, 0.5368, 0.3577, 0.5236, 0.3578, 0.616, 0.3908, 0.6018, 0.4044, 0.5691, 0.3578, 0.5698, 0.3245, 0.6032, 0.3578, 0.616, 0.3578, 0.5698, 0.3105, 0.5705, 0.3105, 0.5705, 0.3578, 0.5698, 0.3577, 0.5236, 0.3244, 0.5375, 0.3244, 0.5375, 0.3577, 0.5236, 0.357, 0.5246, 0.323, 0.5388, 0.3105, 0.5705, 0.3244, 0.5375, 0.323, 0.5388, 0.309, 0.5724, 0.3577, 0.5236, 0.3908, 0.5368, 0.3906, 0.5381, 0.357, 0.5246, 0.3245, 0.6032, 0.3105, 0.5705, 0.309, 0.5724, 0.3232, 0.6056, 0.3578, 0.616, 0.3245, 0.6032, 0.3245, 0.6032, 0.3578, 0.616, 0.4044, 0.5691, 0.3908, 0.6018, 0.3908, 0.6018, 0.4044, 0.5691, 0.3908, 0.6018, 0.3578, 0.616, 0.3578, 0.616, 0.3908, 0.6018, 0.3908, 0.5368, 0.4044, 0.5691, 0.4044, 0.5691, 0.3908, 0.5368, 0.3245, 0.6032, 0.3105, 0.5705, 0.3105, 0.5705, 0.3245, 0.6032, 0.3577, 0.5236, 0.3908, 0.5368, 0.3908, 0.5368, 0.3577, 0.5236, 0.3105, 0.5705, 0.3244, 0.5375, 0.3244, 0.5375, 0.3105, 0.5705, 0.3244, 0.5375, 0.3577, 0.5236, 0.3577, 0.5236, 0.3244, 0.5375, 0.3316, 0.5471, 0.357, 0.5365, 0.3576, 0.5355, 0.3326, 0.5459, 0.382, 0.4102, 0.3924, 0.4351, 0.3926, 0.4355, 0.3823, 0.4109, 0.3822, 0.5465, 0.3926, 0.5711, 0.3927, 0.5697, 0.3824, 0.5453, 0.3568, 0.3996, 0.382, 0.4102, 0.3823, 0.4109, 0.3574, 0.4004, 0.3578, 0.616, 0.3245, 0.6032, 0.3232, 0.6056, 0.3571, 0.6186, 0.4044, 0.5691, 0.3908, 0.6018, 0.3906, 0.6042, 0.4044, 0.5709, 0.3908, 0.6018, 0.3578, 0.616, 0.3571, 0.6186, 0.3906, 0.6042, 0.3908, 0.5368, 0.4044, 0.5691, 0.4044, 0.5709, 0.3906, 0.5381, 0.3926, 0.5711, 0.3822, 0.5465, 0.3906, 0.5381, 0.4044, 0.5709, 0.357, 0.5365, 0.3316, 0.5471, 0.323, 0.5388, 0.357, 0.5246, 0.3571, 0.6068, 0.3822, 0.596, 0.3906, 0.6042, 0.3571, 0.6186, 0.3316, 0.5471, 0.3211, 0.5722, 0.309, 0.5724, 0.323, 0.5388, 0.3822, 0.596, 0.3926, 0.5711, 0.4044, 0.5709, 0.3906, 0.6042, 0.3822, 0.5465, 0.357, 0.5365, 0.357, 0.5246, 0.3906, 0.5381, 0.3317, 0.597, 0.3571, 0.6068, 0.3571, 0.6186, 0.3232, 0.6056, 0.3211, 0.5722, 0.3317, 0.597, 0.3232, 0.6056, 0.309, 0.5724, 0.3576, 0.4354, 0.3575, 0.389, 0.3241, 0.4023, 0.3103, 0.4352, 0.4043, 0.4356, 0.3907, 0.4029, 0.3575, 0.389, 0.3576, 0.4354, 0.3907, 0.4682, 0.4043, 0.4356, 0.3576, 0.4354, 0.3577, 0.4817, 0.3577, 0.4817, 0.3576, 0.4354, 0.3103, 0.4352, 0.3243, 0.4682, 0.3821, 0.4599, 0.3569, 0.4702, 0.3575, 0.4701, 0.3823, 0.46, 0.3208, 0.4348, 0.3314, 0.4098, 0.3323, 0.4105, 0.322, 0.4351, 0.3572, 0.7336, 0.3337, 0.725, 0.3346, 0.7215, 0.3578, 0.73, 0.3924, 0.4351, 0.3821, 0.4599, 0.3823, 0.46, 0.3926, 0.4355, 0.4043, 0.4356, 0.3907, 0.4682, 0.3905, 0.4683, 0.4043, 0.4352, 0.3577, 0.4817, 0.3243, 0.4682, 0.3229, 0.4683, 0.3569, 0.4821, 0.3243, 0.4682, 0.3103, 0.4352, 0.3087, 0.4347, 0.3229, 0.4683, 0.3575, 0.389, 0.3907, 0.4029, 0.3904, 0.4019, 0.3568, 0.3878, 0.3103, 0.4352, 0.3241, 0.4023, 0.3228, 0.4013, 0.3087, 0.4347, 0.3241, 0.4023, 0.3575, 0.389, 0.3568, 0.3878, 0.3228, 0.4013, 0.3907, 0.4029, 0.4043, 0.4356, 0.4043, 0.4352, 0.3904, 0.4019, 0.3907, 0.4682, 0.3577, 0.4817, 0.3569, 0.4821, 0.3905, 0.4683, 0.3315, 0.4599, 0.3569, 0.4702, 0.3569, 0.4821, 0.3229, 0.4683, 0.3568, 0.3996, 0.3314, 0.4098, 0.3228, 0.4013, 0.3568, 0.3878, 0.3821, 0.4599, 0.3924, 0.4351, 0.4043, 0.4352, 0.3905, 0.4683, 0.3314, 0.4098, 0.3208, 0.4348, 0.3087, 0.4347, 0.3228, 0.4013, 0.3569, 0.4702, 0.3821, 0.4599, 0.3905, 0.4683, 0.3569, 0.4821, 0.382, 0.4102, 0.3568, 0.3996, 0.3568, 0.3878, 0.3904, 0.4019, 0.3924, 0.4351, 0.382, 0.4102, 0.3904, 0.4019, 0.4043, 0.4352, 0.3208, 0.4348, 0.3315, 0.4599, 0.3229, 0.4683, 0.3087, 0.4347, 0.3574, 0.3072, 0.3574, 0.2631, 0.3257, 0.2751, 0.3125, 0.3061, 0.4017, 0.3082, 0.3888, 0.2769, 0.3574, 0.2631, 0.3574, 0.3072, 0.3888, 0.3389, 0.4017, 0.3082, 0.3574, 0.3072, 0.3575, 0.3512, 0.3575, 0.3512, 0.3574, 0.3072, 0.3125, 0.3061, 0.3258, 0.3377, 0.3331, 0.3274, 0.3232, 0.3038, 0.3242, 0.3059, 0.334, 0.3292, 0.3239, 0.7022, 0.3336, 0.6788, 0.3346, 0.6759, 0.3249, 0.699, 0.3314, 0.4098, 0.3568, 0.3996, 0.3574, 0.4004, 0.3323, 0.4105, 0.3566, 0.2716, 0.3801, 0.2819, 0.3804, 0.2843, 0.3572, 0.2742, 0.3575, 0.3512, 0.3258, 0.3377, 0.3245, 0.3356, 0.3567, 0.3494, 0.3258, 0.3377, 0.3125, 0.3061, 0.311, 0.3035, 0.3245, 0.3356, 0.3888, 0.2769, 0.4017, 0.3082, 0.4017, 0.3056, 0.3886, 0.2738, 0.3125, 0.3061, 0.3257, 0.2751, 0.3244, 0.2719, 0.311, 0.3035, 0.4017, 0.3082, 0.3888, 0.3389, 0.3886, 0.3369, 0.4017, 0.3056, 0.3574, 0.2631, 0.3888, 0.2769, 0.3886, 0.2738, 0.3566, 0.2597, 0.3888, 0.3389, 0.3575, 0.3512, 0.3567, 0.3494, 0.3886, 0.3369, 0.3257, 0.2751, 0.3574, 0.2631, 0.3566, 0.2597, 0.3244, 0.2719, 0.3331, 0.3274, 0.3567, 0.3375, 0.3567, 0.3494, 0.3245, 0.3356, 0.3802, 0.3283, 0.3898, 0.3054, 0.4017, 0.3056, 0.3886, 0.3369, 0.3566, 0.2716, 0.333, 0.2806, 0.3244, 0.2719, 0.3566, 0.2597, 0.333, 0.2806, 0.3232, 0.3038, 0.311, 0.3035, 0.3244, 0.2719, 0.3567, 0.3375, 0.3802, 0.3283, 0.3886, 0.3369, 0.3567, 0.3494, 0.3898, 0.3054, 0.3801, 0.2819, 0.3886, 0.2738, 0.4017, 0.3056, 0.3801, 0.2819, 0.3566, 0.2716, 0.3566, 0.2597, 0.3886, 0.2738, 0.3232, 0.3038, 0.3331, 0.3274, 0.3245, 0.3356, 0.311, 0.3035, 0.3578, 0.6979, 0.3903, 0.6968, 0.3809, 0.7198, 0.3578, 0.73, 0.3249, 0.699, 0.3578, 0.6979, 0.3578, 0.73, 0.3346, 0.7215, 0.3346, 0.6759, 0.3578, 0.6658, 0.3578, 0.6979, 0.3249, 0.699, 0.3578, 0.6658, 0.3808, 0.6745, 0.3903, 0.6968, 0.3578, 0.6979, 0.3576, 0.5702, 0.3576, 0.5355, 0.3824, 0.5453, 0.3927, 0.5697, 0.3577, 0.6049, 0.3576, 0.5702, 0.3927, 0.5697, 0.3825, 0.5943, 0.3327, 0.5952, 0.3222, 0.5707, 0.3576, 0.5702, 0.3577, 0.6049, 0.3222, 0.5707, 0.3326, 0.5459, 0.3576, 0.5355, 0.3576, 0.5702, 0.3574, 0.4353, 0.322, 0.4351, 0.3323, 0.4105, 0.3574, 0.4004, 0.3926, 0.4355, 0.3574, 0.4353, 0.3574, 0.4004, 0.3823, 0.4109, 0.3823, 0.46, 0.3575, 0.4701, 0.3574, 0.4353, 0.3926, 0.4355, 0.3575, 0.4701, 0.3324, 0.4599, 0.322, 0.4351, 0.3574, 0.4353, 0.3573, 0.3067, 0.3242, 0.3059, 0.3339, 0.2831, 0.3572, 0.2742, 0.39, 0.3074, 0.3573, 0.3067, 0.3572, 0.2742, 0.3804, 0.2843, 0.3805, 0.3301, 0.3573, 0.3391, 0.3573, 0.3067, 0.39, 0.3074, 0.3573, 0.3391, 0.334, 0.3292, 0.3242, 0.3059, 0.3573, 0.3067, 0.3805, 0.6773, 0.3902, 0.7, 0.3903, 0.6968, 0.3808, 0.6745, 0.3898, 0.3054, 0.3802, 0.3283, 0.3805, 0.3301, 0.39, 0.3074, 0.3926, 0.5711, 0.3822, 0.596, 0.3825, 0.5943, 0.3927, 0.5697, 0.3571, 0.6685, 0.3805, 0.6773, 0.3808, 0.6745, 0.3578, 0.6658, 0.333, 0.2806, 0.3566, 0.2716, 0.3572, 0.2742, 0.3339, 0.2831, 0.357, 0.5365, 0.3822, 0.5465, 0.3824, 0.5453, 0.3576, 0.5355, 0.3337, 0.725, 0.3239, 0.7022, 0.3249, 0.699, 0.3346, 0.7215, 0.3232, 0.3038, 0.333, 0.2806, 0.3339, 0.2831, 0.3242, 0.3059, 0.3571, 0.6068, 0.3317, 0.597, 0.3327, 0.5952, 0.3577, 0.6049, 0.3806, 0.7232, 0.3572, 0.7336, 0.3578, 0.73, 0.3809, 0.7198, 0.3802, 0.3283, 0.3567, 0.3375, 0.3573, 0.3391, 0.3805, 0.3301, 0.3317, 0.597, 0.3211, 0.5722, 0.3222, 0.5707, 0.3327, 0.5952, 0.3902, 0.7, 0.3806, 0.7232, 0.3809, 0.7198, 0.3903, 0.6968, 0.3801, 0.2819, 0.3898, 0.3054, 0.39, 0.3074, 0.3804, 0.2843, 0.3569, 0.4702, 0.3315, 0.4599, 0.3324, 0.4599, 0.3575, 0.4701, 0.3336, 0.6788, 0.3571, 0.6685, 0.3578, 0.6658, 0.3346, 0.6759, 0.4748, 0.6125, 0.4748, 0.497, 0.4748, 0.3811, 0.4748, 0.3149, 0.4711, 0.2957, 0.4603, 0.2791, 0.4441, 0.2678, 0.4248, 0.2634, 0.4165, 0.2632, 0.2967, 0.2596, 0.297, 0.3789, 0.2972, 0.4978, 0.2975, 0.6164, 0.2977, 0.7345, 0.4168, 0.7299, 0.425, 0.7296, 0.4441, 0.7251, 0.4602, 0.7137, 0.471, 0.6973, 0.4747, 0.6782, 0.425, 0.7296, 0.4441, 0.7251, 0.4441, 0.7251, 0.425, 0.7296, 0.4441, 0.2678, 0.4248, 0.2634, 0.4248, 0.2634, 0.4441, 0.2678, 0.4748, 0.3811, 0.4748, 0.3149, 0.4748, 0.3149, 0.4748, 0.3811, 0.4748, 0.3149, 0.4711, 0.2957, 0.4711, 0.2957, 0.4748, 0.3149, 0.471, 0.6973, 0.4747, 0.6782, 0.4747, 0.6782, 0.471, 0.6973, 0.2977, 0.7345, 0.4168, 0.7299, 0.4168, 0.7299, 0.2977, 0.7345, 0.4603, 0.2791, 0.4441, 0.2678, 0.4441, 0.2678, 0.4603, 0.2791, 0.4248, 0.2634, 0.4165, 0.2632, 0.4165, 0.2632, 0.4248, 0.2634, 0.4748, 0.497, 0.4748, 0.3811, 0.4748, 0.3811, 0.4748, 0.497, 0.2972, 0.4978, 0.2975, 0.6164, 0.2975, 0.6164, 0.2972, 0.4978, 0.4168, 0.7299, 0.425, 0.7296, 0.425, 0.7296, 0.4168, 0.7299, 0.2967, 0.2596, 0.297, 0.3789, 0.297, 0.3789, 0.2967, 0.2596, 0.4441, 0.7251, 0.4602, 0.7137, 0.4602, 0.7137, 0.4441, 0.7251, 0.297, 0.3789, 0.2972, 0.4978, 0.2972, 0.4978, 0.297, 0.3789, 0.4748, 0.6125, 0.4748, 0.497, 0.4748, 0.497, 0.4748, 0.6125, 0.4711, 0.2957, 0.4603, 0.2791, 0.4603, 0.2791, 0.4711, 0.2957, 0.4165, 0.2632, 0.2967, 0.2596, 0.2967, 0.2596, 0.4165, 0.2632, 0.2975, 0.6164, 0.2977, 0.7345, 0.2977, 0.7345, 0.2975, 0.6164, 0.4747, 0.6782, 0.4748, 0.6125, 0.4748, 0.6125, 0.4747, 0.6782, 0.6732, 0.6069, 0.6731, 0.4304, 0.6827, 0.4401, 0.6828, 0.5974, 0.6731, 0.4304, 0.7437, 0.4314, 0.7343, 0.4408, 0.6827, 0.4401, 0.7437, 0.4314, 0.7436, 0.6065, 0.7342, 0.5972, 0.7343, 0.4408, 0.7436, 0.6065, 0.6732, 0.6069, 0.6828, 0.5974, 0.7342, 0.5972, 0.6734, 0.9406, 0.6733, 0.7828, 0.6828, 0.792, 0.6829, 0.9308, 0.6733, 0.7828, 0.7436, 0.781, 0.7342, 0.7906, 0.6828, 0.792, 0.7436, 0.781, 0.7436, 0.8786, 0.7342, 0.878, 0.7342, 0.7906, 0.7436, 0.8786, 0.7389, 0.9023, 0.73, 0.899, 0.7342, 0.878, 0.7389, 0.9023, 0.7265, 0.9213, 0.7197, 0.9148, 0.73, 0.899, 0.7265, 0.9213, 0.7079, 0.9344, 0.7042, 0.9257, 0.7197, 0.9148, 0.7079, 0.9344, 0.6841, 0.9401, 0.6832, 0.9308, 0.7042, 0.9257, 0.6841, 0.9401, 0.6734, 0.9406, 0.6829, 0.9308, 0.6832, 0.9308, 0.6731, 0.4304, 0.6731, 0.2709, 0.6826, 0.2808, 0.6827, 0.421, 0.6731, 0.2709, 0.6839, 0.2713, 0.6829, 0.2808, 0.6826, 0.2808, 0.6839, 0.2713, 0.7078, 0.2768, 0.7041, 0.2856, 0.6829, 0.2808, 0.7078, 0.2768, 0.7265, 0.2899, 0.7197, 0.2966, 0.7041, 0.2856, 0.7265, 0.2899, 0.739, 0.309, 0.7301, 0.3125, 0.7197, 0.2966, 0.739, 0.309, 0.7437, 0.333, 0.7343, 0.3336, 0.7301, 0.3125, 0.7437, 0.333, 0.7437, 0.4314, 0.7343, 0.4218, 0.7343, 0.3336, 0.7437, 0.4314, 0.6731, 0.4304, 0.6827, 0.421, 0.7343, 0.4218, 0.6733, 0.7828, 0.6732, 0.6069, 0.6828, 0.6163, 0.6828, 0.7731, 0.6732, 0.6069, 0.7436, 0.6065, 0.7342, 0.616, 0.6828, 0.6163, 0.7436, 0.6065, 0.7436, 0.781, 0.7342, 0.7718, 0.7342, 0.616, 0.7436, 0.781, 0.6733, 0.7828, 0.6828, 0.7731, 0.7342, 0.7718, 0.7041, 0.2856, 0.7197, 0.2966, 0.7201, 0.2949, 0.7044, 0.2839, 0.7342, 0.5972, 0.6828, 0.5974, 0.683, 0.5977, 0.7348, 0.5975, 0.7342, 0.616, 0.7342, 0.7718, 0.7347, 0.7733, 0.7348, 0.6164, 0.7342, 0.878, 0.73, 0.899, 0.7306, 0.9012, 0.7347, 0.8801, 0.4419, 0.2594, 0.4537, 0.2676, 0.4537, 0.2676, 0.4419, 0.2594, 0.4647, 0.5092, 0.4647, 0.6271, 0.4647, 0.6271, 0.4647, 0.5092, 0.4537, 0.7352, 0.442, 0.7435, 0.442, 0.7435, 0.4537, 0.7352, 0.4537, 0.2676, 0.4616, 0.2797, 0.4616, 0.2797, 0.4537, 0.2676, 0.4258, 0.4951, 0.4257, 0.3762, 0.4257, 0.3762, 0.4258, 0.4951, 0.442, 0.7435, 0.4261, 0.7473, 0.4261, 0.7473, 0.442, 0.7435, 0.4616, 0.2797, 0.4647, 0.2957, 0.4647, 0.2957, 0.4616, 0.2797, 0.4259, 0.7473, 0.4258, 0.6423, 0.4258, 0.6423, 0.4259, 0.7473, 0.4647, 0.495, 0.4258, 0.4951, 0.4258, 0.4951, 0.4647, 0.495, 0.4647, 0.2957, 0.4647, 0.3624, 0.4647, 0.3624, 0.4647, 0.2957, 0.4261, 0.7473, 0.4259, 0.7473, 0.4259, 0.7473, 0.4261, 0.7473, 0.4257, 0.3618, 0.4257, 0.2557, 0.4257, 0.2557, 0.4257, 0.3618, 0.4257, 0.3762, 0.4647, 0.3767, 0.4647, 0.3767, 0.4257, 0.3762, 0.4258, 0.6423, 0.4647, 0.6413, 0.4647, 0.6413, 0.4258, 0.6423, 0.4647, 0.3624, 0.4257, 0.3618, 0.4257, 0.3618, 0.4647, 0.3624, 0.4258, 0.628, 0.4258, 0.5095, 0.4258, 0.5095, 0.4258, 0.628, 0.4647, 0.3767, 0.4647, 0.495, 0.4647, 0.495, 0.4647, 0.3767, 0.4647, 0.6413, 0.4647, 0.7074, 0.4647, 0.7074, 0.4647, 0.6413, 0.4257, 0.2557, 0.4259, 0.2557, 0.4259, 0.2557, 0.4257, 0.2557, 0.4647, 0.6271, 0.4258, 0.628, 0.4258, 0.628, 0.4647, 0.6271, 0.8417, 0.7921, 0.8416, 0.4736, 0.946, 0.475, 0.9459, 0.7916, 0.8381, 0.5603, 0.838, 0.2636, 0.9478, 0.2607, 0.9478, 0.4475, 0.9389, 0.4923, 0.9168, 0.5261, 0.8836, 0.5496, 0.8387, 0.5603, 0.8004, 0.3617, 0.8002, -0.04403, 0.8011, -0.04401, 0.8623, -0.02993, 0.9074, 0.001663, 0.9375, 0.04769, 0.9495, 0.1089, 0.9495, 0.364, 0.8335, 1.036, 0.8373, 0.6874, 0.949, 0.6899, 0.9456, 1.036, 0.73, 0.899, 0.7197, 0.9148, 0.7202, 0.9172, 0.7306, 0.9012, 0.6827, 0.4401, 0.7343, 0.4408, 0.7348, 0.44, 0.6829, 0.4393, 0.7197, 0.2966, 0.7301, 0.3125, 0.7306, 0.3109, 0.7201, 0.2949, 0.7197, 0.9148, 0.7042, 0.9257, 0.7045, 0.9282, 0.7202, 0.9172, 0.7343, 0.4408, 0.7342, 0.5972, 0.7348, 0.5975, 0.7348, 0.44, 0.7301, 0.3125, 0.7343, 0.3336, 0.7348, 0.3322, 0.7306, 0.3109, 0.7042, 0.9257, 0.6832, 0.9308, 0.6834, 0.9333, 0.7045, 0.9282, 0.6829, 0.9308, 0.6828, 0.792, 0.683, 0.7936, 0.6831, 0.9333, 0.7343, 0.3336, 0.7343, 0.4218, 0.7348, 0.421, 0.7348, 0.3322, 0.6827, 0.421, 0.6826, 0.2808, 0.6828, 0.279, 0.6829, 0.4202, 0.4261, 0.7473, 0.4259, 0.7473, 0.426, 0.7492, 0.4262, 0.7491, 0.6828, 0.7731, 0.6828, 0.6163, 0.683, 0.6168, 0.683, 0.7745, 0.7343, 0.4218, 0.6827, 0.421, 0.6829, 0.4202, 0.7348, 0.421, 0.6828, 0.792, 0.7342, 0.7906, 0.7347, 0.7922, 0.683, 0.7936, 0.7342, 0.7718, 0.6828, 0.7731, 0.683, 0.7745, 0.7347, 0.7733, 0.4257, 0.2557, 0.4259, 0.2557, 0.426, 0.2543, 0.4258, 0.2543, 0.7342, 0.7906, 0.7342, 0.878, 0.7347, 0.8801, 0.7347, 0.7922, 0.6828, 0.6163, 0.7342, 0.616, 0.7348, 0.6164, 0.683, 0.6168, 0.6828, 0.5974, 0.6827, 0.4401, 0.6829, 0.4393, 0.683, 0.5977, 0.6829, 0.2808, 0.7041, 0.2856, 0.7044, 0.2839, 0.6831, 0.279, 0.2977, 0.7345, 0.2797, 0.7812, 0.419, 0.7749, 0.4168, 0.7299, 0.419, 0.7749, 0.4168, 0.7299, 0.4168, 0.7299, 0.419, 0.7749, 0.2977, 0.7345, 0.2797, 0.7812, 0.2797, 0.7812, 0.2977, 0.7345, 0.3945, 0.5663, 0.3945, 0.6003, 0.3945, 0.6003, 0.3945, 0.5663, 0.3542, 0.7533, 0.3927, 0.7517, 0.3808, 0.7621, 0.3518, 0.7677, 0.3564, 0.7402, 0.3822, 0.7428, 0.3927, 0.7517, 0.3542, 0.7533, 0.3292, 0.745, 0.3564, 0.7402, 0.3542, 0.7533, 0.3153, 0.755, 0.3153, 0.755, 0.3542, 0.7533, 0.3518, 0.7677, 0.3241, 0.7646, 0.2368, 0.744, 0.2368, 0.7343, 0.1707, 0.7343, 0.1707, 0.744, 0.2402, 0.9534, 0.2402, 0.9639, 0.1689, 0.9639, 0.1689, 0.9534, 0.2368, 0.7343, 0.2368, 0.7108, 0.1707, 0.7108, 0.1707, 0.7343, 0.2402, 0.9281, 0.2402, 0.9534, 0.1689, 0.9534, 0.1689, 0.9281, 0.3808, 0.7621, 0.3927, 0.7517, 0.3927, 0.7517, 0.3808, 0.7621, 0.3292, 0.745, 0.3153, 0.755, 0.3153, 0.755, 0.3292, 0.745, 0.3564, 0.7402, 0.3292, 0.745, 0.3292, 0.745, 0.3564, 0.7402, 0.3153, 0.755, 0.3241, 0.7646, 0.3241, 0.7646, 0.3153, 0.755, 0.3822, 0.7428, 0.3564, 0.7402, 0.3564, 0.7402, 0.3822, 0.7428, 0.3945, 0.5663, 0.3945, 0.5766, 0.3945, 0.5766, 0.3945, 0.5663, 0.3927, 0.7517, 0.3822, 0.7428, 0.3822, 0.7428, 0.3927, 0.7517, 0.3945, 0.5766, 0.3945, 0.5808, 0.3945, 0.5808, 0.3945, 0.5766, 0.1689, 0.8923, 0.1689, 0.9028, 0.1419, 0.8982, 0.1452, 0.8882, 0.1707, 0.744, 0.1707, 0.7343, 0.1312, 0.7278, 0.1282, 0.737, 0.1689, 0.9534, 0.1689, 0.9639, 0.123, 0.9564, 0.1263, 0.9464, 0.1707, 0.7343, 0.1707, 0.7108, 0.1385, 0.7054, 0.1312, 0.7278, 0.2402, 0.8923, 0.2402, 0.9028, 0.1689, 0.9028, 0.1689, 0.8923, 0.2368, 0.6873, 0.2368, 0.6776, 0.1707, 0.6776, 0.1707, 0.6873, 0.2402, 0.9028, 0.2402, 0.9281, 0.1689, 0.9281, 0.1689, 0.9028, 0.2368, 0.7108, 0.2368, 0.6873, 0.1707, 0.6873, 0.1707, 0.7108, 0.1282, 0.737, 0.1312, 0.7278, 0.09561, 0.7094, 0.08989, 0.7173, 0.1263, 0.9464, 0.123, 0.9564, 0.08172, 0.9351, 0.08789, 0.9266, 0.1312, 0.7278, 0.1385, 0.7054, 0.1094, 0.6904, 0.09561, 0.7094, 0.1341, 0.9223, 0.1263, 0.9464, 0.08789, 0.9266, 0.1028, 0.9061, 0.1707, 0.6873, 0.1707, 0.6776, 0.1487, 0.6738, 0.1457, 0.6831, 0.1689, 0.9028, 0.1689, 0.9281, 0.1341, 0.9223, 0.1419, 0.8982, 0.1707, 0.7108, 0.1707, 0.6873, 0.1457, 0.6831, 0.1385, 0.7054, 0.1689, 0.9281, 0.1689, 0.9534, 0.1263, 0.9464, 0.1341, 0.9223, 0.1028, 0.9061, 0.08789, 0.9266, 0.05752, 0.8959, 0.07803, 0.881, 0.1094, 0.6904, 0.1232, 0.6714, 0.1055, 0.6533, 0.08647, 0.6671, 0.1177, 0.8856, 0.1028, 0.9061, 0.07803, 0.881, 0.09854, 0.8661, 0.1232, 0.6714, 0.129, 0.6635, 0.1133, 0.6476, 0.1055, 0.6533, 0.1452, 0.8882, 0.1419, 0.8982, 0.1177, 0.8856, 0.1239, 0.8771, 0.1457, 0.6831, 0.1487, 0.6738, 0.129, 0.6635, 0.1232, 0.6714, 0.1419, 0.8982, 0.1341, 0.9223, 0.1028, 0.9061, 0.1177, 0.8856, 0.1385, 0.7054, 0.1457, 0.6831, 0.1232, 0.6714, 0.1094, 0.6904, 0.09854, 0.8661, 0.07803, 0.881, 0.06224, 0.8494, 0.08635, 0.8416, 0.1055, 0.6533, 0.1133, 0.6476, 0.1034, 0.6276, 0.09418, 0.6306, 0.107, 0.8599, 0.09854, 0.8661, 0.08635, 0.8416, 0.09633, 0.8383, 0.05959, 0.6866, 0.06746, 0.6809, 0.04949, 0.6451, 0.04023, 0.6481, 0.09561, 0.7094, 0.1094, 0.6904, 0.08647, 0.6671, 0.06746, 0.6809, 0.08789, 0.9266, 0.08172, 0.9351, 0.04902, 0.902, 0.05752, 0.8959, 0.08989, 0.7173, 0.09561, 0.7094, 0.06746, 0.6809, 0.05959, 0.6866, 0.1239, 0.8771, 0.1177, 0.8856, 0.09854, 0.8661, 0.107, 0.8599, 0.04023, 0.6481, 0.04949, 0.6451, 0.04346, 0.6055, 0.03372, 0.6055, 0.03813, 0.8572, 0.02814, 0.8605, 0.02112, 0.8145, 0.03162, 0.8145, 0.04949, 0.6451, 0.07183, 0.6379, 0.06695, 0.6055, 0.04346, 0.6055, 0.06224, 0.8494, 0.03813, 0.8572, 0.03162, 0.8145, 0.05697, 0.8145, 0.08647, 0.6671, 0.1055, 0.6533, 0.09418, 0.6306, 0.07183, 0.6379, 0.07803, 0.881, 0.05752, 0.8959, 0.03813, 0.8572, 0.06224, 0.8494, 0.06746, 0.6809, 0.08647, 0.6671, 0.07183, 0.6379, 0.04949, 0.6451, 0.05752, 0.8959, 0.04902, 0.902, 0.02814, 0.8605, 0.03813, 0.8572, 0.03162, 0.8145, 0.02112, 0.8145, 0.02112, 0.3393, 0.03162, 0.3393, 0.04346, 0.6055, 0.06695, 0.6055, 0.06695, 0.1651, 0.04346, 0.1651, 0.05697, 0.8145, 0.03162, 0.8145, 0.03162, 0.3393, 0.05697, 0.3393, 0.06695, 0.6055, 0.09045, 0.6055, 0.09045, 0.1651, 0.06695, 0.1651, 0.09633, 0.8383, 0.08635, 0.8416, 0.08232, 0.8145, 0.09282, 0.8145, 0.09418, 0.6306, 0.1034, 0.6276, 0.1002, 0.6055, 0.09045, 0.6055, 0.08635, 0.8416, 0.06224, 0.8494, 0.05697, 0.8145, 0.08232, 0.8145, 0.07183, 0.6379, 0.09418, 0.6306, 0.09045, 0.6055, 0.06695, 0.6055, 0.3204, 0.3283, 0.3102, 0.3283, 0.3059, 0.3283, 0.3102, 0.3283, 0.3307, 0.3283, 0.3204, 0.3283, 0.3102, 0.3283, 0.3204, 0.3283, 0.3349, 0.3283, 0.3307, 0.3283, 0.3204, 0.3283, 0.3307, 0.3283, 0.3307, 0.3283, 0.3204, 0.3283, 0.3102, 0.3283, 0.3204, 0.3283, 0.03372, 0.6055, 0.04346, 0.6055, 0.04346, 0.1651, 0.03372, 0.1651, 0.09282, 0.8145, 0.08232, 0.8145, 0.08232, 0.3393, 0.09282, 0.3393, 0.09045, 0.6055, 0.1002, 0.6055, 0.1002, 0.1651, 0.09045, 0.1651, 0.08232, 0.8145, 0.05697, 0.8145, 0.05697, 0.3393, 0.08232, 0.3393, 0.3535, 0.2457, 0.3923, 0.2469, 0.3817, 0.2535, 0.3558, 0.2554, 0.3511, 0.2349, 0.3802, 0.2391, 0.3923, 0.2469, 0.3535, 0.2457, 0.3231, 0.2372, 0.3511, 0.2349, 0.3535, 0.2457, 0.3143, 0.2444, 0.3143, 0.2444, 0.3535, 0.2457, 0.3558, 0.2554, 0.3283, 0.2518, 0.01001, 0.8762, 0.01001, 0.8535, 0.07408, 0.8535, 0.07408, 0.8762, 0.01001, 0.6646, 0.01001, 0.674, 0.07408, 0.674, 0.07408, 0.6646, 0.01001, 0.8857, 0.01001, 0.8762, 0.07408, 0.8762, 0.07408, 0.8857, 0.01001, 0.6096, 0.01001, 0.619, 0.07408, 0.619, 0.07408, 0.6096, 0.3511, 0.2349, 0.3231, 0.2372, 0.3231, 0.2372, 0.3511, 0.2349, 0.3817, 0.2535, 0.3923, 0.2469, 0.3923, 0.2469, 0.3817, 0.2535, 0.3231, 0.2372, 0.3143, 0.2444, 0.3143, 0.2444, 0.3231, 0.2372, 0.3558, 0.2554, 0.3817, 0.2535, 0.3817, 0.2535, 0.3558, 0.2554, 0.3143, 0.2444, 0.3283, 0.2518, 0.3283, 0.2518, 0.3143, 0.2444, 0.3283, 0.2518, 0.3558, 0.2554, 0.3558, 0.2554, 0.3283, 0.2518, 0.3802, 0.2391, 0.3511, 0.2349, 0.3511, 0.2349, 0.3802, 0.2391, 0.3923, 0.2469, 0.3802, 0.2391, 0.3802, 0.2391, 0.3923, 0.2469, 0.07408, 0.6646, 0.07408, 0.674, 0.1151, 0.6675, 0.1122, 0.6586, 0.07408, 0.8857, 0.07408, 0.8762, 0.1122, 0.8702, 0.1151, 0.8792, 0.07408, 0.6096, 0.07408, 0.619, 0.09814, 0.6152, 0.09522, 0.6062, 0.07408, 0.619, 0.07408, 0.6096, 0.09522, 0.6062, 0.09814, 0.6152, 0.01001, 0.6418, 0.01001, 0.6646, 0.07408, 0.6646, 0.07408, 0.6418, 0.01001, 0.8535, 0.01001, 0.8307, 0.07408, 0.8307, 0.07408, 0.8535, 0.01001, 0.619, 0.01001, 0.6418, 0.07408, 0.6418, 0.07408, 0.619, 0.01001, 0.8307, 0.01001, 0.8212, 0.07408, 0.8212, 0.07408, 0.8307, 0.09522, 0.6062, 0.09814, 0.6152, 0.1198, 0.6042, 0.1143, 0.5965, 0.09814, 0.8269, 0.09522, 0.8179, 0.1143, 0.8082, 0.1198, 0.8158, 0.09814, 0.6152, 0.1052, 0.6369, 0.1332, 0.6226, 0.1198, 0.6042, 0.1052, 0.8485, 0.09814, 0.8269, 0.1198, 0.8158, 0.1332, 0.8342, 0.07408, 0.8762, 0.07408, 0.8535, 0.1052, 0.8485, 0.1122, 0.8702, 0.07408, 0.6418, 0.07408, 0.6646, 0.1122, 0.6586, 0.1052, 0.6369, 0.07408, 0.8535, 0.07408, 0.8307, 0.09814, 0.8269, 0.1052, 0.8485, 0.07408, 0.619, 0.07408, 0.6418, 0.1052, 0.6369, 0.09814, 0.6152, 0.1332, 0.8342, 0.1198, 0.8158, 0.1371, 0.7986, 0.1555, 0.812, 0.1332, 0.6226, 0.1466, 0.641, 0.1739, 0.6137, 0.1555, 0.6003, 0.1466, 0.8527, 0.1332, 0.8342, 0.1555, 0.812, 0.1739, 0.8254, 0.1466, 0.641, 0.1522, 0.6487, 0.1816, 0.6193, 0.1739, 0.6137, 0.1151, 0.8792, 0.1122, 0.8702, 0.1466, 0.8527, 0.1522, 0.8603, 0.1122, 0.6586, 0.1151, 0.6675, 0.1522, 0.6487, 0.1466, 0.641, 0.1122, 0.8702, 0.1052, 0.8485, 0.1332, 0.8342, 0.1466, 0.8527, 0.1052, 0.6369, 0.1122, 0.6586, 0.1466, 0.641, 0.1332, 0.6226, 0.1555, 0.6003, 0.1739, 0.6137, 0.1915, 0.5793, 0.1698, 0.5723, 0.1739, 0.8254, 0.1555, 0.812, 0.1698, 0.7839, 0.1915, 0.791, 0.1739, 0.6137, 0.1816, 0.6193, 0.2004, 0.5822, 0.1915, 0.5793, 0.1816, 0.8309, 0.1739, 0.8254, 0.1915, 0.791, 0.2004, 0.7939, 0.1198, 0.6042, 0.1332, 0.6226, 0.1555, 0.6003, 0.1371, 0.5869, 0.1198, 0.8158, 0.1143, 0.8082, 0.1294, 0.793, 0.1371, 0.7986, 0.1143, 0.5965, 0.1198, 0.6042, 0.1371, 0.5869, 0.1294, 0.5814, 0.1522, 0.8603, 0.1466, 0.8527, 0.1739, 0.8254, 0.1816, 0.8309, 0.2004, 0.7939, 0.1915, 0.791, 0.1975, 0.7528, 0.2069, 0.7528, 0.1391, 0.5623, 0.1481, 0.5652, 0.1519, 0.5412, 0.1425, 0.5412, 0.1481, 0.7769, 0.1391, 0.774, 0.1425, 0.7528, 0.1519, 0.7528, 0.1481, 0.5652, 0.1698, 0.5723, 0.1747, 0.5412, 0.1519, 0.5412, 0.1555, 0.812, 0.1371, 0.7986, 0.1481, 0.7769, 0.1698, 0.7839, 0.1371, 0.5869, 0.1555, 0.6003, 0.1698, 0.5723, 0.1481, 0.5652, 0.1371, 0.7986, 0.1294, 0.793, 0.1391, 0.774, 0.1481, 0.7769, 0.1294, 0.5814, 0.1371, 0.5869, 0.1481, 0.5652, 0.1391, 0.5623, 0.1519, 0.7528, 0.1425, 0.7528, 0.1425, 0.3257, 0.1519, 0.3257, 0.1519, 0.5412, 0.1747, 0.5412, 0.1747, 0.114, 0.1519, 0.114, 0.1747, 0.7528, 0.1519, 0.7528, 0.1519, 0.3257, 0.1747, 0.3257, 0.1747, 0.5412, 0.1975, 0.5412, 0.1975, 0.114, 0.1747, 0.114, 0.1915, 0.5793, 0.2004, 0.5822, 0.2069, 0.5412, 0.1975, 0.5412, 0.1915, 0.791, 0.1698, 0.7839, 0.1747, 0.7528, 0.1975, 0.7528, 0.1698, 0.5723, 0.1915, 0.5793, 0.1975, 0.5412, 0.1747, 0.5412, 0.1698, 0.7839, 0.1481, 0.7769, 0.1519, 0.7528, 0.1747, 0.7528, 0.1747, 0.3257, 0.1519, 0.3257, 0.1747, 0.3257, 0.1975, 0.3257, 0.1975, 0.3257, 0.1747, 0.3257, 0.1975, 0.3257, 0.2069, 0.3257, 0.1747, 0.3257, 0.1519, 0.3257, 0.1747, 0.3257, 0.1975, 0.3257, 0.1519, 0.3257, 0.1425, 0.3257, 0.1519, 0.3257, 0.1747, 0.3257, 0.1425, 0.5412, 0.1519, 0.5412, 0.1519, 0.114, 0.1425, 0.114, 0.2069, 0.7528, 0.1975, 0.7528, 0.1975, 0.3257, 0.2069, 0.3257, 0.1975, 0.5412, 0.2069, 0.5412, 0.2069, 0.114, 0.1975, 0.114, 0.1975, 0.7528, 0.1747, 0.7528, 0.1747, 0.3257, 0.1975, 0.3257])
me_plane.materials.append(mat_buttonmenu)
me_plane.update()

# ---- objects
ob_plane = bpy.data.objects.new('Plane', me_plane)

# ---- transforms, parenting, visibility, modifiers, constraints
ob_plane.location = (-1.362e-07, -3.4e-09, 1.45)
ob_plane.rotation_euler = (-0.7854, 0.0, 0.0)

# ---- collection membership
col_collection.objects.link(ob_plane)

# ---- scene / render settings (as saved in the file)
scene.frame_start = 1; scene.frame_end = 250; scene.frame_set(33)
scene.render.engine = 'BLENDER_EEVEE_NEXT'
scene.cycles.sampling_pattern = 'TABULATED_SOBOL'
scene.cycles.use_light_tree = False
scene.view_settings.view_transform = 'Filmic'
bpy.context.view_layer.update()

# ---- added for rendering (the .blend has no active camera and no usable light): camera, sun
cam_auto = bpy.data.cameras.new('AutoCamera')
cam_auto.lens = 50.0
cam_auto.sensor_width = 36.0
cam_auto.clip_end = 1000.0
ob_auto_camera = bpy.data.objects.new('AutoCamera', cam_auto)
scene.collection.objects.link(ob_auto_camera)
ob_auto_camera.location = (5.46607, -6.46477, 4.7439)
ob_auto_camera.rotation_euler = (1.09748, -7.21219e-08, 0.694738)
scene.camera = ob_auto_camera
light_auto_sun = bpy.data.lights.new('AutoSun', 'SUN')
light_auto_sun.energy = 3.0
light_auto_sun.angle = 0.0523599
ob_auto_sun = bpy.data.objects.new('AutoSun', light_auto_sun)
scene.collection.objects.link(ob_auto_sun)
ob_auto_sun.rotation_euler = (0.872665, 0.174533, 0.523599)
bpy.context.view_layer.update()
